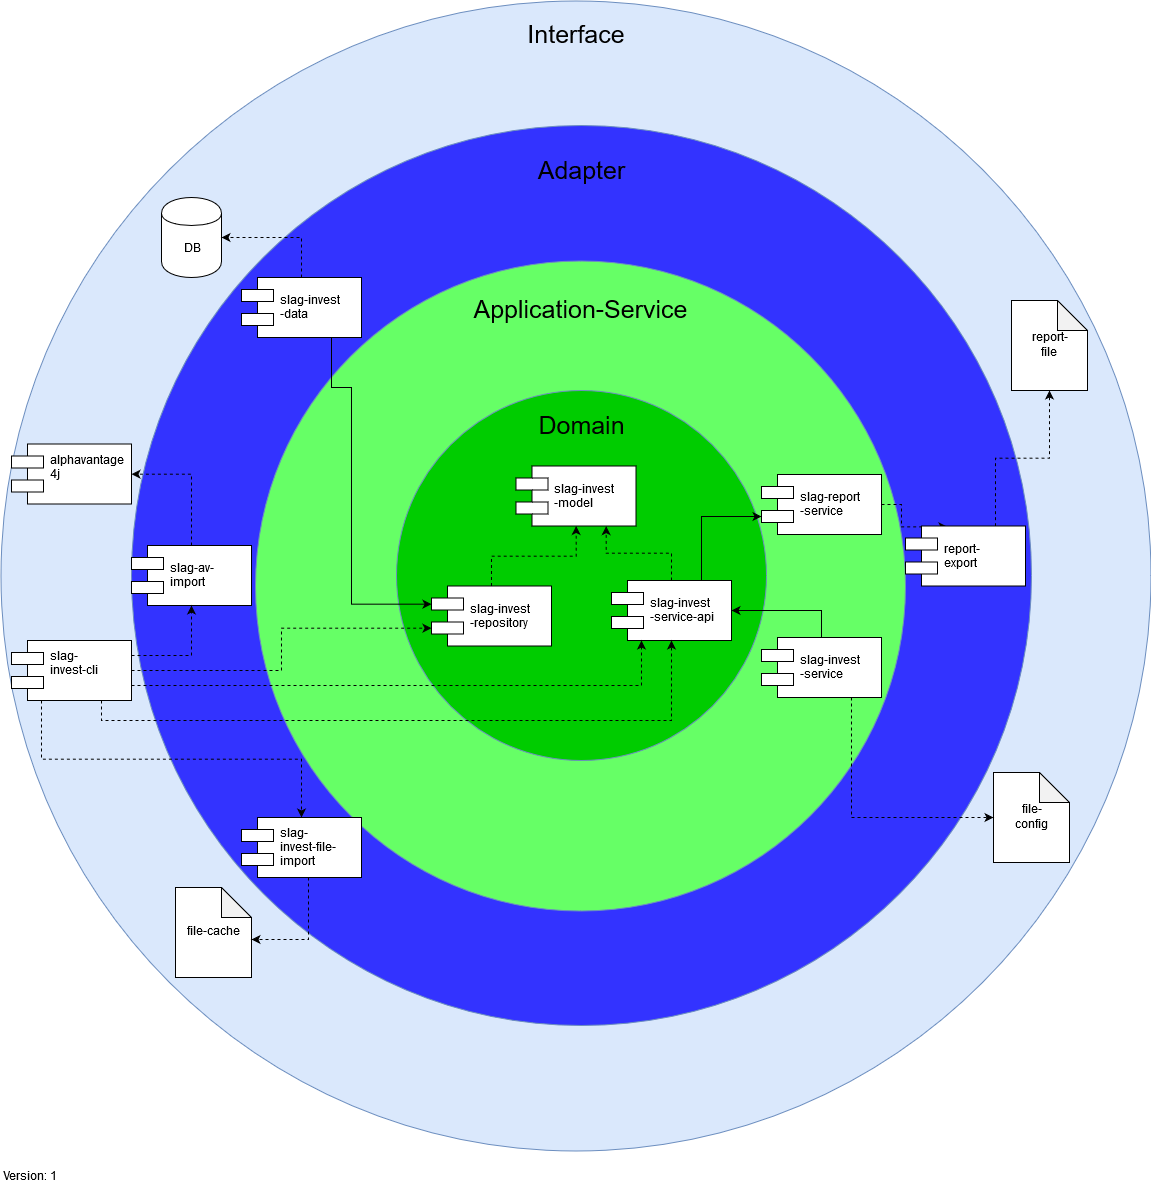

The diagram above was exported from draw.io. Its source (the exported page's mxGraphModel, read from the mxfile embedded in the PNG):
<mxGraphModel dx="2016" dy="192" grid="1" gridSize="10" guides="1" tooltips="1" connect="1" arrows="1" fold="1" page="1" pageScale="1" pageWidth="1654" pageHeight="1169" math="0" shadow="0">
  <root>
    <mxCell id="0" />
    <mxCell id="1" parent="0" />
    <mxCell id="USYOEg4gZ-U0oyaace7A-22" value="&lt;div&gt;&lt;br&gt;&lt;/div&gt;&lt;div&gt;&lt;font style=&quot;font-size: 25px&quot;&gt;Interface&lt;/font&gt;&lt;br&gt;&lt;/div&gt;&lt;div&gt;&lt;br&gt;&lt;/div&gt;&lt;div&gt;&lt;br&gt;&lt;/div&gt;&lt;div&gt;&lt;br&gt;&lt;/div&gt;&lt;div&gt;&lt;br&gt;&lt;/div&gt;&lt;div&gt;&lt;br&gt;&lt;/div&gt;&lt;div&gt;&lt;br&gt;&lt;/div&gt;&lt;div&gt;&lt;br&gt;&lt;/div&gt;&lt;div&gt;&lt;br&gt;&lt;/div&gt;&lt;div&gt;&lt;br&gt;&lt;/div&gt;&lt;div&gt;&lt;br&gt;&lt;/div&gt;&lt;div&gt;&lt;br&gt;&lt;/div&gt;&lt;div&gt;&lt;br&gt;&lt;/div&gt;&lt;div&gt;&lt;br&gt;&lt;/div&gt;&lt;div&gt;&lt;br&gt;&lt;/div&gt;&lt;div&gt;&lt;br&gt;&lt;/div&gt;&lt;div&gt;&lt;br&gt;&lt;/div&gt;&lt;div&gt;&lt;br&gt;&lt;/div&gt;&lt;div&gt;&lt;br&gt;&lt;/div&gt;&lt;div&gt;&lt;br&gt;&lt;/div&gt;&lt;div&gt;&lt;br&gt;&lt;/div&gt;&lt;div&gt;&lt;br&gt;&lt;/div&gt;&lt;div&gt;&lt;br&gt;&lt;/div&gt;&lt;div&gt;&lt;br&gt;&lt;/div&gt;&lt;div&gt;&lt;br&gt;&lt;/div&gt;&lt;div&gt;&lt;br&gt;&lt;/div&gt;&lt;div&gt;&lt;br&gt;&lt;/div&gt;&lt;div&gt;&lt;br&gt;&lt;/div&gt;&lt;div&gt;&lt;br&gt;&lt;/div&gt;&lt;div&gt;&lt;br&gt;&lt;/div&gt;&lt;div&gt;&lt;br&gt;&lt;/div&gt;&lt;div&gt;&lt;br&gt;&lt;/div&gt;&lt;div&gt;&lt;br&gt;&lt;/div&gt;&lt;div&gt;&lt;br&gt;&lt;/div&gt;&lt;div&gt;&lt;br&gt;&lt;/div&gt;&lt;div&gt;&lt;br&gt;&lt;/div&gt;&lt;div&gt;&lt;br&gt;&lt;/div&gt;&lt;div&gt;&lt;br&gt;&lt;/div&gt;&lt;div&gt;&lt;br&gt;&lt;/div&gt;&lt;div&gt;&lt;br&gt;&lt;/div&gt;&lt;div&gt;&lt;br&gt;&lt;/div&gt;&lt;div&gt;&lt;br&gt;&lt;/div&gt;&lt;div&gt;&lt;br&gt;&lt;/div&gt;&lt;div&gt;&lt;br&gt;&lt;/div&gt;&lt;div&gt;&lt;br&gt;&lt;/div&gt;&lt;div&gt;&lt;br&gt;&lt;/div&gt;&lt;div&gt;&lt;br&gt;&lt;/div&gt;&lt;div&gt;&lt;br&gt;&lt;/div&gt;&lt;div&gt;&lt;br&gt;&lt;/div&gt;&lt;div&gt;&lt;br&gt;&lt;/div&gt;&lt;div&gt;&lt;br&gt;&lt;/div&gt;&lt;div&gt;&lt;br&gt;&lt;/div&gt;&lt;div&gt;&lt;br&gt;&lt;/div&gt;&lt;div&gt;&lt;br&gt;&lt;/div&gt;&lt;div&gt;&lt;br&gt;&lt;/div&gt;&lt;div&gt;&lt;br&gt;&lt;/div&gt;&lt;div&gt;&lt;br&gt;&lt;/div&gt;&lt;div&gt;&lt;br&gt;&lt;/div&gt;&lt;div&gt;&lt;br&gt;&lt;/div&gt;&lt;div&gt;&lt;br&gt;&lt;/div&gt;&lt;div&gt;&lt;br&gt;&lt;/div&gt;&lt;div&gt;&lt;br&gt;&lt;/div&gt;&lt;div&gt;&lt;br&gt;&lt;/div&gt;&lt;div&gt;&lt;br&gt;&lt;/div&gt;&lt;div&gt;&lt;br&gt;&lt;/div&gt;&lt;div&gt;&lt;br&gt;&lt;/div&gt;&lt;div&gt;&lt;br&gt;&lt;/div&gt;&lt;div&gt;&lt;br&gt;&lt;/div&gt;&lt;div&gt;&lt;br&gt;&lt;/div&gt;&lt;div&gt;&lt;br&gt;&lt;/div&gt;&lt;div&gt;&lt;br&gt;&lt;/div&gt;&lt;div&gt;&lt;br&gt;&lt;/div&gt;&lt;div&gt;&lt;br&gt;&lt;/div&gt;&lt;div&gt;&lt;br&gt;&lt;/div&gt;&lt;div&gt;&lt;br&gt;&lt;/div&gt;&lt;div&gt;&lt;br&gt;&lt;/div&gt;&lt;div&gt;&lt;br&gt;&lt;/div&gt;" style="ellipse;whiteSpace=wrap;html=1;fillColor=#dae8fc;strokeColor=#6c8ebf;aspect=fixed;" parent="1" vertex="1">
      <mxGeometry x="-580.5" y="593.5" width="1150" height="1150" as="geometry" />
    </mxCell>
    <mxCell id="USYOEg4gZ-U0oyaace7A-14" value="&lt;div&gt;&lt;font style=&quot;font-size: 25px&quot;&gt;Adapter&lt;/font&gt;&lt;/div&gt;&lt;div&gt;&lt;font style=&quot;font-size: 25px&quot;&gt;&lt;br&gt;&lt;/font&gt;&lt;/div&gt;&lt;div&gt;&lt;font style=&quot;font-size: 25px&quot;&gt;&lt;br&gt;&lt;/font&gt;&lt;/div&gt;&lt;div&gt;&lt;font style=&quot;font-size: 25px&quot;&gt;&lt;br&gt;&lt;/font&gt;&lt;/div&gt;&lt;div&gt;&lt;font style=&quot;font-size: 25px&quot;&gt;&lt;br&gt;&lt;/font&gt;&lt;/div&gt;&lt;div&gt;&lt;font style=&quot;font-size: 25px&quot;&gt;&lt;br&gt;&lt;/font&gt;&lt;/div&gt;&lt;div&gt;&lt;font style=&quot;font-size: 25px&quot;&gt;&lt;br&gt;&lt;/font&gt;&lt;/div&gt;&lt;div&gt;&lt;font style=&quot;font-size: 25px&quot;&gt;&lt;br&gt;&lt;/font&gt;&lt;/div&gt;&lt;div&gt;&lt;font style=&quot;font-size: 25px&quot;&gt;&lt;br&gt;&lt;/font&gt;&lt;/div&gt;&lt;div&gt;&lt;font style=&quot;font-size: 25px&quot;&gt;&lt;br&gt;&lt;/font&gt;&lt;/div&gt;&lt;div&gt;&lt;font style=&quot;font-size: 25px&quot;&gt;&lt;br&gt;&lt;/font&gt;&lt;/div&gt;&lt;div&gt;&lt;font style=&quot;font-size: 25px&quot;&gt;&lt;br&gt;&lt;/font&gt;&lt;/div&gt;&lt;div&gt;&lt;font style=&quot;font-size: 25px&quot;&gt;&lt;br&gt;&lt;/font&gt;&lt;/div&gt;&lt;div&gt;&lt;font style=&quot;font-size: 25px&quot;&gt;&lt;br&gt;&lt;/font&gt;&lt;/div&gt;&lt;div&gt;&lt;font style=&quot;font-size: 25px&quot;&gt;&lt;br&gt;&lt;/font&gt;&lt;/div&gt;&lt;div&gt;&lt;br&gt;&lt;/div&gt;&lt;div&gt;&lt;br&gt;&lt;/div&gt;&lt;div&gt;&lt;br&gt;&lt;/div&gt;&lt;div&gt;&lt;br&gt;&lt;/div&gt;&lt;div&gt;&lt;br&gt;&lt;/div&gt;&lt;div&gt;&lt;br&gt;&lt;/div&gt;&lt;div&gt;&lt;br&gt;&lt;/div&gt;&lt;div&gt;&lt;br&gt;&lt;/div&gt;&lt;div&gt;&lt;br&gt;&lt;/div&gt;&lt;div&gt;&lt;br&gt;&lt;/div&gt;&lt;div&gt;&lt;br&gt;&lt;/div&gt;&lt;div&gt;&lt;br&gt;&lt;/div&gt;&lt;div&gt;&lt;br&gt;&lt;/div&gt;&lt;div&gt;&lt;br&gt;&lt;/div&gt;&lt;div&gt;&lt;br&gt;&lt;/div&gt;&lt;div&gt;&lt;br&gt;&lt;/div&gt;&lt;div&gt;&lt;br&gt;&lt;/div&gt;&lt;div&gt;&lt;br&gt;&lt;/div&gt;&lt;div&gt;&lt;br&gt;&lt;/div&gt;&lt;div&gt;&lt;br&gt;&lt;/div&gt;&lt;div&gt;&lt;br&gt;&lt;/div&gt;&lt;div&gt;&lt;br&gt;&lt;/div&gt;&lt;div&gt;&lt;br&gt;&lt;/div&gt;&lt;div&gt;&lt;br&gt;&lt;/div&gt;&lt;div&gt;&lt;br&gt;&lt;/div&gt;&lt;div&gt;&lt;br&gt;&lt;/div&gt;&lt;div&gt;&lt;br&gt;&lt;/div&gt;" style="ellipse;whiteSpace=wrap;html=1;fillColor=#3333FF;strokeColor=#6c8ebf;" parent="1" vertex="1">
      <mxGeometry x="-450" y="718" width="900" height="900" as="geometry" />
    </mxCell>
    <mxCell id="kjQQ_WJGtdUbN1OaixWd-25" value="&lt;div&gt;&lt;font style=&quot;font-size: 25px&quot;&gt;Application-Service&lt;/font&gt;&lt;/div&gt;&lt;div&gt;&lt;font style=&quot;font-size: 25px&quot;&gt;&lt;br&gt;&lt;/font&gt;&lt;/div&gt;&lt;div&gt;&lt;font style=&quot;font-size: 25px&quot;&gt;&lt;br&gt;&lt;/font&gt;&lt;/div&gt;&lt;div&gt;&lt;font style=&quot;font-size: 25px&quot;&gt;&lt;br&gt;&lt;/font&gt;&lt;/div&gt;&lt;div&gt;&lt;font style=&quot;font-size: 25px&quot;&gt;&lt;br&gt;&lt;/font&gt;&lt;/div&gt;&lt;div&gt;&lt;br&gt;&lt;/div&gt;&lt;div&gt;&lt;br&gt;&lt;/div&gt;&lt;div&gt;&lt;br&gt;&lt;/div&gt;&lt;div&gt;&lt;br&gt;&lt;/div&gt;&lt;div&gt;&lt;br&gt;&lt;/div&gt;&lt;div&gt;&lt;br&gt;&lt;/div&gt;&lt;div&gt;&lt;br&gt;&lt;/div&gt;&lt;div&gt;&lt;br&gt;&lt;/div&gt;&lt;div&gt;&lt;br&gt;&lt;/div&gt;&lt;div&gt;&lt;br&gt;&lt;/div&gt;&lt;div&gt;&lt;br&gt;&lt;/div&gt;&lt;div&gt;&lt;br&gt;&lt;/div&gt;&lt;div&gt;&lt;br&gt;&lt;/div&gt;&lt;div&gt;&lt;br&gt;&lt;/div&gt;&lt;div&gt;&lt;br&gt;&lt;/div&gt;&lt;div&gt;&lt;br&gt;&lt;/div&gt;&lt;div&gt;&lt;br&gt;&lt;/div&gt;&lt;div&gt;&lt;br&gt;&lt;/div&gt;&lt;div&gt;&lt;br&gt;&lt;/div&gt;&lt;div&gt;&lt;br&gt;&lt;/div&gt;&lt;div&gt;&lt;br&gt;&lt;/div&gt;&lt;div&gt;&lt;br&gt;&lt;/div&gt;&lt;div&gt;&lt;br&gt;&lt;/div&gt;&lt;div&gt;&lt;br&gt;&lt;/div&gt;&lt;div&gt;&lt;br&gt;&lt;/div&gt;&lt;div&gt;&lt;br&gt;&lt;/div&gt;&lt;div&gt;&lt;br&gt;&lt;/div&gt;&lt;div&gt;&lt;br&gt;&lt;/div&gt;&lt;div&gt;&lt;br&gt;&lt;/div&gt;&lt;div&gt;&lt;br&gt;&lt;/div&gt;" style="ellipse;whiteSpace=wrap;html=1;aspect=fixed;fillColor=#66FF66;strokeColor=#6c8ebf;" parent="1" vertex="1">
      <mxGeometry x="-326" y="853.5" width="650" height="650" as="geometry" />
    </mxCell>
    <mxCell id="kjQQ_WJGtdUbN1OaixWd-24" value="&lt;div&gt;&lt;font style=&quot;font-size: 25px&quot;&gt;Domain&lt;/font&gt;&lt;/div&gt;&lt;div&gt;&lt;font style=&quot;font-size: 25px&quot;&gt;&lt;br&gt;&lt;/font&gt;&lt;/div&gt;&lt;div&gt;&lt;font style=&quot;font-size: 25px&quot;&gt;&lt;br&gt;&lt;/font&gt;&lt;/div&gt;&lt;div&gt;&lt;font style=&quot;font-size: 25px&quot;&gt;&lt;br&gt;&lt;/font&gt;&lt;/div&gt;&lt;div&gt;&lt;font style=&quot;font-size: 25px&quot;&gt;&lt;br&gt;&lt;/font&gt;&lt;/div&gt;&lt;div&gt;&lt;font style=&quot;font-size: 25px&quot;&gt;&lt;br&gt;&lt;/font&gt;&lt;/div&gt;&lt;div&gt;&lt;font style=&quot;font-size: 25px&quot;&gt;&lt;br&gt;&lt;/font&gt;&lt;/div&gt;&lt;div&gt;&lt;font style=&quot;font-size: 25px&quot;&gt;&lt;br&gt;&lt;/font&gt;&lt;/div&gt;&lt;div&gt;&lt;font style=&quot;font-size: 25px&quot;&gt;&lt;br&gt;&lt;/font&gt;&lt;/div&gt;&lt;div&gt;&lt;br&gt;&lt;/div&gt;&lt;div&gt;&lt;br&gt;&lt;/div&gt;&lt;div&gt;&lt;br&gt;&lt;/div&gt;&lt;div&gt;&lt;br&gt;&lt;/div&gt;" style="ellipse;whiteSpace=wrap;html=1;aspect=fixed;fillColor=#00CC00;strokeColor=#6c8ebf;" parent="1" vertex="1">
      <mxGeometry x="-185" y="983" width="370" height="370" as="geometry" />
    </mxCell>
    <mxCell id="USYOEg4gZ-U0oyaace7A-8" value="" style="edgeStyle=orthogonalEdgeStyle;rounded=0;orthogonalLoop=1;jettySize=auto;html=1;dashed=1;" parent="1" source="kjQQ_WJGtdUbN1OaixWd-7" target="USYOEg4gZ-U0oyaace7A-7" edge="1">
      <mxGeometry relative="1" as="geometry" />
    </mxCell>
    <mxCell id="jvkMC8kC1l68sUD3oFWT-15" value="" style="edgeStyle=orthogonalEdgeStyle;rounded=0;orthogonalLoop=1;jettySize=auto;html=1;entryX=0;entryY=0.3;entryDx=0;entryDy=0;exitX=0.75;exitY=1;exitDx=0;exitDy=0;" parent="1" source="jvkMC8kC1l68sUD3oFWT-14" target="kjQQ_WJGtdUbN1OaixWd-7" edge="1">
      <mxGeometry relative="1" as="geometry">
        <Array as="points">
          <mxPoint x="-250" y="980" />
          <mxPoint x="-230" y="980" />
          <mxPoint x="-230" y="1197" />
        </Array>
      </mxGeometry>
    </mxCell>
    <mxCell id="kjQQ_WJGtdUbN1OaixWd-7" value="slag-invest&#10;-repository" style="shape=component;align=left;spacingLeft=36;" parent="1" vertex="1">
      <mxGeometry x="-150" y="1178.5" width="120" height="60" as="geometry" />
    </mxCell>
    <mxCell id="jvkMC8kC1l68sUD3oFWT-14" value="slag-invest&#10;-data" style="shape=component;align=left;spacingLeft=36;" parent="1" vertex="1">
      <mxGeometry x="-340" y="870" width="120" height="60" as="geometry" />
    </mxCell>
    <mxCell id="USYOEg4gZ-U0oyaace7A-7" value="slag-invest&#10;-model" style="shape=component;align=left;spacingLeft=36;" parent="1" vertex="1">
      <mxGeometry x="-65.5" y="1058.5" width="120" height="60" as="geometry" />
    </mxCell>
    <mxCell id="USYOEg4gZ-U0oyaace7A-12" value="" style="edgeStyle=orthogonalEdgeStyle;rounded=0;orthogonalLoop=1;jettySize=auto;html=1;entryX=0.75;entryY=1;entryDx=0;entryDy=0;dashed=1;" parent="1" source="USYOEg4gZ-U0oyaace7A-9" target="USYOEg4gZ-U0oyaace7A-7" edge="1">
      <mxGeometry relative="1" as="geometry" />
    </mxCell>
    <mxCell id="jvkMC8kC1l68sUD3oFWT-11" value="" style="edgeStyle=orthogonalEdgeStyle;rounded=0;orthogonalLoop=1;jettySize=auto;html=1;exitX=0.5;exitY=0;exitDx=0;exitDy=0;entryX=1;entryY=0.5;entryDx=0;entryDy=0;" parent="1" source="jvkMC8kC1l68sUD3oFWT-10" target="USYOEg4gZ-U0oyaace7A-9" edge="1">
      <mxGeometry relative="1" as="geometry" />
    </mxCell>
    <mxCell id="USYOEg4gZ-U0oyaace7A-9" value="slag-invest&#10;-service-api" style="shape=component;align=left;spacingLeft=36;" parent="1" vertex="1">
      <mxGeometry x="30" y="1173" width="120" height="60" as="geometry" />
    </mxCell>
    <mxCell id="jvkMC8kC1l68sUD3oFWT-10" value="slag-invest&#10;-service" style="shape=component;align=left;spacingLeft=36;" parent="1" vertex="1">
      <mxGeometry x="180" y="1230" width="120" height="60" as="geometry" />
    </mxCell>
    <mxCell id="RAELHP-o9qOvvOCKCjHL-4" style="edgeStyle=orthogonalEdgeStyle;rounded=0;orthogonalLoop=1;jettySize=auto;html=1;exitX=0.75;exitY=0;exitDx=0;exitDy=0;entryX=0;entryY=0.7;entryDx=0;entryDy=0;" edge="1" parent="1" source="USYOEg4gZ-U0oyaace7A-9" target="RAELHP-o9qOvvOCKCjHL-2">
      <mxGeometry relative="1" as="geometry" />
    </mxCell>
    <mxCell id="RAELHP-o9qOvvOCKCjHL-5" style="edgeStyle=orthogonalEdgeStyle;rounded=0;orthogonalLoop=1;jettySize=auto;html=1;exitX=1;exitY=0.5;exitDx=0;exitDy=0;entryX=0.35;entryY=0.013;entryDx=0;entryDy=0;entryPerimeter=0;dashed=1;" edge="1" parent="1" source="RAELHP-o9qOvvOCKCjHL-2" target="jvkMC8kC1l68sUD3oFWT-27">
      <mxGeometry relative="1" as="geometry" />
    </mxCell>
    <mxCell id="RAELHP-o9qOvvOCKCjHL-2" value="slag-report&#10;-service" style="shape=component;align=left;spacingLeft=36;" vertex="1" parent="1">
      <mxGeometry x="180" y="1067" width="120" height="60" as="geometry" />
    </mxCell>
    <mxCell id="jvkMC8kC1l68sUD3oFWT-30" style="edgeStyle=orthogonalEdgeStyle;rounded=0;orthogonalLoop=1;jettySize=auto;html=1;exitX=0.75;exitY=0;exitDx=0;exitDy=0;entryX=0.5;entryY=1;entryDx=0;entryDy=0;entryPerimeter=0;dashed=1;" parent="1" source="jvkMC8kC1l68sUD3oFWT-27" target="jvkMC8kC1l68sUD3oFWT-26" edge="1">
      <mxGeometry relative="1" as="geometry" />
    </mxCell>
    <mxCell id="jvkMC8kC1l68sUD3oFWT-27" value="report-&#10;export" style="shape=component;align=left;spacingLeft=36;" parent="1" vertex="1">
      <mxGeometry x="324" y="1118.5" width="120" height="60" as="geometry" />
    </mxCell>
    <mxCell id="jvkMC8kC1l68sUD3oFWT-7" value="" style="edgeStyle=orthogonalEdgeStyle;rounded=0;orthogonalLoop=1;jettySize=auto;html=1;dashed=1;entryX=1;entryY=0.5;entryDx=0;entryDy=0;" parent="1" source="jvkMC8kC1l68sUD3oFWT-2" target="jvkMC8kC1l68sUD3oFWT-6" edge="1">
      <mxGeometry relative="1" as="geometry" />
    </mxCell>
    <mxCell id="jvkMC8kC1l68sUD3oFWT-2" value="slag-av-&#10;import" style="shape=component;align=left;spacingLeft=36;" parent="1" vertex="1">
      <mxGeometry x="-450" y="1138" width="120" height="60" as="geometry" />
    </mxCell>
    <mxCell id="jvkMC8kC1l68sUD3oFWT-6" value="alphavantage&#10;4j&#10;" style="shape=component;align=left;spacingLeft=36;" parent="1" vertex="1">
      <mxGeometry x="-570" y="1036.5" width="120" height="60" as="geometry" />
    </mxCell>
    <mxCell id="jvkMC8kC1l68sUD3oFWT-19" value="" style="edgeStyle=orthogonalEdgeStyle;rounded=0;orthogonalLoop=1;jettySize=auto;html=1;exitX=0.25;exitY=1;exitDx=0;exitDy=0;dashed=1;" parent="1" source="jvkMC8kC1l68sUD3oFWT-4" target="jvkMC8kC1l68sUD3oFWT-18" edge="1">
      <mxGeometry relative="1" as="geometry" />
    </mxCell>
    <mxCell id="RAELHP-o9qOvvOCKCjHL-1" style="edgeStyle=orthogonalEdgeStyle;rounded=0;orthogonalLoop=1;jettySize=auto;html=1;exitX=1;exitY=0.5;exitDx=0;exitDy=0;entryX=0;entryY=0.7;entryDx=0;entryDy=0;dashed=1;" edge="1" parent="1" source="jvkMC8kC1l68sUD3oFWT-4" target="kjQQ_WJGtdUbN1OaixWd-7">
      <mxGeometry relative="1" as="geometry" />
    </mxCell>
    <mxCell id="jvkMC8kC1l68sUD3oFWT-4" value="slag-&#10;invest-cli&#10;" style="shape=component;align=left;spacingLeft=36;" parent="1" vertex="1">
      <mxGeometry x="-570" y="1233" width="120" height="60" as="geometry" />
    </mxCell>
    <mxCell id="jvkMC8kC1l68sUD3oFWT-18" value="slag-&#10;invest-file-&#10;import" style="shape=component;align=left;spacingLeft=36;" parent="1" vertex="1">
      <mxGeometry x="-340" y="1410" width="120" height="60" as="geometry" />
    </mxCell>
    <mxCell id="jvkMC8kC1l68sUD3oFWT-8" value="" style="edgeStyle=orthogonalEdgeStyle;rounded=0;orthogonalLoop=1;jettySize=auto;html=1;exitX=1;exitY=0.25;exitDx=0;exitDy=0;entryX=0.5;entryY=1;entryDx=0;entryDy=0;dashed=1;" parent="1" source="jvkMC8kC1l68sUD3oFWT-4" target="jvkMC8kC1l68sUD3oFWT-2" edge="1">
      <mxGeometry relative="1" as="geometry">
        <mxPoint x="-589.9705882352941" y="1563.0294117647059" as="sourcePoint" />
        <mxPoint x="-395" y="1530" as="targetPoint" />
      </mxGeometry>
    </mxCell>
    <mxCell id="jvkMC8kC1l68sUD3oFWT-12" value="" style="edgeStyle=orthogonalEdgeStyle;rounded=0;orthogonalLoop=1;jettySize=auto;html=1;exitX=0.75;exitY=1;exitDx=0;exitDy=0;dashed=1;entryX=0.5;entryY=1;entryDx=0;entryDy=0;" parent="1" source="jvkMC8kC1l68sUD3oFWT-4" target="USYOEg4gZ-U0oyaace7A-9" edge="1">
      <mxGeometry relative="1" as="geometry">
        <mxPoint x="-430" y="1333" as="sourcePoint" />
        <mxPoint x="-380" y="1208" as="targetPoint" />
      </mxGeometry>
    </mxCell>
    <mxCell id="jvkMC8kC1l68sUD3oFWT-13" value="DB" style="shape=cylinder;whiteSpace=wrap;html=1;boundedLbl=1;backgroundOutline=1;" parent="1" vertex="1">
      <mxGeometry x="-420" y="790" width="60" height="80" as="geometry" />
    </mxCell>
    <mxCell id="jvkMC8kC1l68sUD3oFWT-16" value="" style="edgeStyle=orthogonalEdgeStyle;rounded=0;orthogonalLoop=1;jettySize=auto;html=1;exitX=0.5;exitY=0;exitDx=0;exitDy=0;entryX=1;entryY=0.5;entryDx=0;entryDy=0;dashed=1;" parent="1" source="jvkMC8kC1l68sUD3oFWT-14" target="jvkMC8kC1l68sUD3oFWT-13" edge="1">
      <mxGeometry relative="1" as="geometry">
        <mxPoint x="-270" y="940" as="sourcePoint" />
        <mxPoint x="-65" y="1106.5" as="targetPoint" />
      </mxGeometry>
    </mxCell>
    <mxCell id="jvkMC8kC1l68sUD3oFWT-17" value="&lt;div&gt;file-cache&lt;br&gt;&lt;/div&gt;" style="shape=note;whiteSpace=wrap;html=1;backgroundOutline=1;darkOpacity=0.05;" parent="1" vertex="1">
      <mxGeometry x="-406" y="1480" width="76" height="90" as="geometry" />
    </mxCell>
    <mxCell id="jvkMC8kC1l68sUD3oFWT-20" value="" style="edgeStyle=orthogonalEdgeStyle;rounded=0;orthogonalLoop=1;jettySize=auto;html=1;exitX=0.558;exitY=1;exitDx=0;exitDy=0;exitPerimeter=0;entryX=1;entryY=0.578;entryDx=0;entryDy=0;entryPerimeter=0;dashed=1;" parent="1" source="jvkMC8kC1l68sUD3oFWT-18" target="jvkMC8kC1l68sUD3oFWT-17" edge="1">
      <mxGeometry relative="1" as="geometry">
        <mxPoint x="-470" y="1303" as="sourcePoint" />
        <mxPoint x="-270" y="1420" as="targetPoint" />
      </mxGeometry>
    </mxCell>
    <mxCell id="jvkMC8kC1l68sUD3oFWT-21" value="&lt;div&gt;file-&lt;/div&gt;&lt;div&gt;config&lt;br&gt;&lt;/div&gt;" style="shape=note;whiteSpace=wrap;html=1;backgroundOutline=1;darkOpacity=0.05;" parent="1" vertex="1">
      <mxGeometry x="412" y="1365" width="76" height="90" as="geometry" />
    </mxCell>
    <mxCell id="jvkMC8kC1l68sUD3oFWT-22" value="" style="edgeStyle=orthogonalEdgeStyle;rounded=0;orthogonalLoop=1;jettySize=auto;html=1;exitX=0.75;exitY=1;exitDx=0;exitDy=0;entryX=0;entryY=0.5;entryDx=0;entryDy=0;dashed=1;entryPerimeter=0;" parent="1" source="jvkMC8kC1l68sUD3oFWT-10" target="jvkMC8kC1l68sUD3oFWT-21" edge="1">
      <mxGeometry relative="1" as="geometry">
        <mxPoint x="-439.4285714285711" y="1287.571428571429" as="sourcePoint" />
        <mxPoint x="180.5714285714289" y="1363.2857142857142" as="targetPoint" />
      </mxGeometry>
    </mxCell>
    <mxCell id="jvkMC8kC1l68sUD3oFWT-23" value="" style="edgeStyle=orthogonalEdgeStyle;rounded=0;orthogonalLoop=1;jettySize=auto;html=1;exitX=1;exitY=0.75;exitDx=0;exitDy=0;dashed=1;entryX=0.25;entryY=1;entryDx=0;entryDy=0;" parent="1" source="jvkMC8kC1l68sUD3oFWT-4" target="USYOEg4gZ-U0oyaace7A-9" edge="1">
      <mxGeometry relative="1" as="geometry">
        <mxPoint x="-529.4285714285711" y="1303.2857142857142" as="sourcePoint" />
        <mxPoint x="-269.4285714285711" y="1420" as="targetPoint" />
      </mxGeometry>
    </mxCell>
    <mxCell id="jvkMC8kC1l68sUD3oFWT-26" value="&lt;div&gt;report-&lt;/div&gt;&lt;div&gt;file&lt;br&gt;&lt;/div&gt;" style="shape=note;whiteSpace=wrap;html=1;backgroundOutline=1;darkOpacity=0.05;" parent="1" vertex="1">
      <mxGeometry x="430" y="893" width="76" height="90" as="geometry" />
    </mxCell>
    <mxCell id="RAELHP-o9qOvvOCKCjHL-6" value="Version: 1" style="text;html=1;strokeColor=none;fillColor=none;align=left;verticalAlign=middle;whiteSpace=wrap;rounded=0;" vertex="1" parent="1">
      <mxGeometry x="-580" y="1760" width="110" height="20" as="geometry" />
    </mxCell>
  </root>
</mxGraphModel>